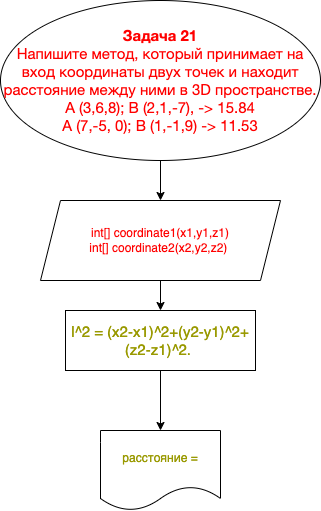

The diagram above was exported from draw.io. Its source (the exported page's mxGraphModel, read from the mxfile embedded in the PNG):
<mxGraphModel dx="978" dy="368" grid="1" gridSize="10" guides="1" tooltips="1" connect="1" arrows="1" fold="1" page="1" pageScale="1" pageWidth="827" pageHeight="1169" math="0" shadow="0">
  <root>
    <mxCell id="0" />
    <mxCell id="1" parent="0" />
    <mxCell id="5" style="edgeStyle=none;html=1;exitX=0.5;exitY=1;exitDx=0;exitDy=0;entryX=0.5;entryY=0;entryDx=0;entryDy=0;fontColor=#FF0000;" parent="1" source="2" target="3" edge="1">
      <mxGeometry relative="1" as="geometry" />
    </mxCell>
    <mxCell id="2" value="&lt;p style=&quot;box-sizing: border-box ; margin: 0px ; font-family: &amp;#34;roboto&amp;#34; , &amp;#34;san francisco&amp;#34; , &amp;#34;helvetica neue&amp;#34; , &amp;#34;helvetica&amp;#34; , &amp;#34;arial&amp;#34; ; font-size: 15px&quot;&gt;&lt;span style=&quot;box-sizing: border-box ; font-weight: 700&quot;&gt;&lt;font color=&quot;#ff0000&quot;&gt;Задача 21&lt;/font&gt;&lt;/span&gt;&lt;/p&gt;&lt;p style=&quot;box-sizing: border-box ; margin: 0px ; font-family: &amp;#34;roboto&amp;#34; , &amp;#34;san francisco&amp;#34; , &amp;#34;helvetica neue&amp;#34; , &amp;#34;helvetica&amp;#34; , &amp;#34;arial&amp;#34; ; font-size: 15px&quot;&gt;&lt;font color=&quot;#ff0000&quot;&gt;Напишите метод, который принимает на вход координаты двух точек и находит расстояние между ними в 3D пространстве.&lt;/font&gt;&lt;/p&gt;&lt;p style=&quot;box-sizing: border-box ; margin: 0px ; font-family: &amp;#34;roboto&amp;#34; , &amp;#34;san francisco&amp;#34; , &amp;#34;helvetica neue&amp;#34; , &amp;#34;helvetica&amp;#34; , &amp;#34;arial&amp;#34; ; font-size: 15px&quot;&gt;&lt;font color=&quot;#ff0000&quot;&gt;A (3,6,8); B (2,1,-7), -&amp;gt; 15.84&lt;/font&gt;&lt;/p&gt;&lt;p style=&quot;box-sizing: border-box ; margin: 0px ; font-family: &amp;#34;roboto&amp;#34; , &amp;#34;san francisco&amp;#34; , &amp;#34;helvetica neue&amp;#34; , &amp;#34;helvetica&amp;#34; , &amp;#34;arial&amp;#34; ; font-size: 15px&quot;&gt;&lt;font color=&quot;#ff0000&quot;&gt;A (7,-5, 0); B (1,-1,9) -&amp;gt; 11.53&lt;/font&gt;&lt;/p&gt;" style="ellipse;whiteSpace=wrap;html=1;align=center;" parent="1" vertex="1">
      <mxGeometry x="120" width="320" height="160" as="geometry" />
    </mxCell>
    <mxCell id="6" style="edgeStyle=none;html=1;exitX=0.5;exitY=1;exitDx=0;exitDy=0;entryX=0.5;entryY=0;entryDx=0;entryDy=0;fontColor=#FF0000;" parent="1" source="3" target="4" edge="1">
      <mxGeometry relative="1" as="geometry" />
    </mxCell>
    <mxCell id="3" value="int[]&amp;nbsp;coordinate1(x1,y1,z1)&lt;br&gt;int[]&amp;nbsp;coordinate2(x2,y2,z2)&amp;nbsp;" style="shape=parallelogram;perimeter=parallelogramPerimeter;whiteSpace=wrap;html=1;fixedSize=1;fontColor=#FF0000;" parent="1" vertex="1">
      <mxGeometry x="160" y="200" width="240" height="80" as="geometry" />
    </mxCell>
    <mxCell id="8" style="edgeStyle=none;html=1;exitX=0.5;exitY=1;exitDx=0;exitDy=0;entryX=0.5;entryY=0;entryDx=0;entryDy=0;fontColor=#999900;" parent="1" source="4" target="7" edge="1">
      <mxGeometry relative="1" as="geometry" />
    </mxCell>
    <mxCell id="4" value="&lt;span style=&quot;font-family: &amp;#34;helvetica&amp;#34; , &amp;#34;arial&amp;#34; , sans-serif ; font-size: 15px ; background-color: rgb(255 , 255 , 255)&quot;&gt;&lt;font color=&quot;#999900&quot;&gt;l^2 = (x2-x1)^2+(y2-y1)^2+(z2-z1)^2.&amp;nbsp;&lt;/font&gt;&lt;/span&gt;" style="rounded=0;whiteSpace=wrap;html=1;fontColor=#FF0000;" parent="1" vertex="1">
      <mxGeometry x="185" y="310" width="190" height="60" as="geometry" />
    </mxCell>
    <mxCell id="7" value="расстояние =" style="shape=document;whiteSpace=wrap;html=1;boundedLbl=1;fontColor=#999900;" parent="1" vertex="1">
      <mxGeometry x="220" y="430" width="120" height="80" as="geometry" />
    </mxCell>
  </root>
</mxGraphModel>